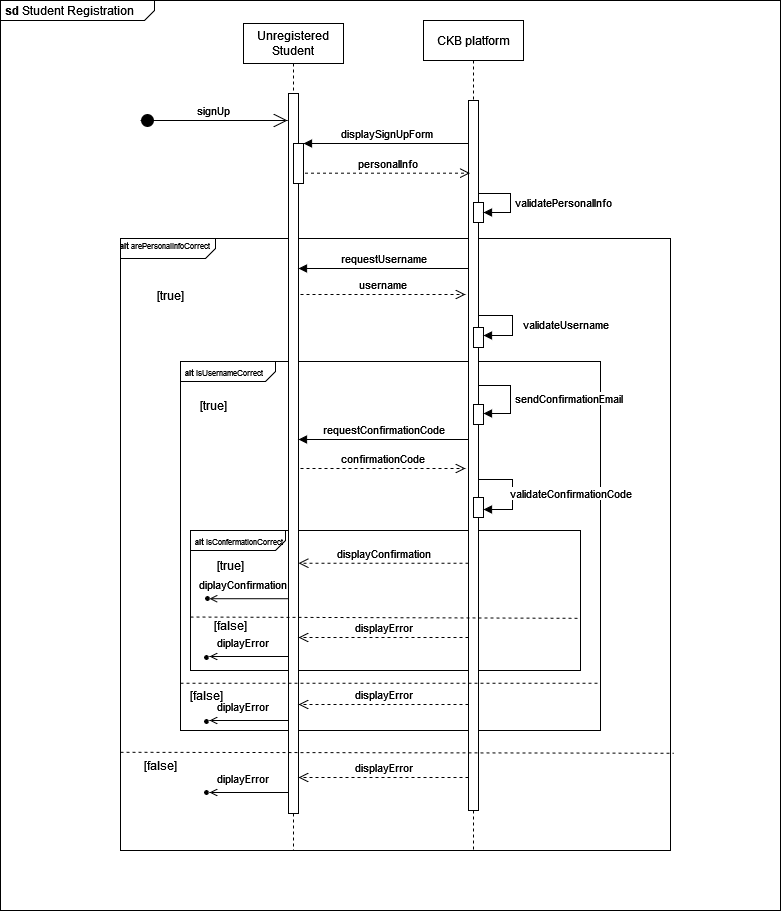

The diagram above was exported from draw.io. Its source (the exported page's mxGraphModel, read from the mxfile embedded in the PNG):
<mxGraphModel dx="1460" dy="405" grid="1" gridSize="10" guides="1" tooltips="1" connect="1" arrows="1" fold="1" page="1" pageScale="1" pageWidth="850" pageHeight="1100" math="0" shadow="0">
  <root>
    <mxCell id="0" />
    <mxCell id="1" parent="0" />
    <mxCell id="54ZpeSgUCk2w2uKkbju1-1" value="&lt;p style=&quot;margin:0px;margin-top:4px;margin-left:5px;text-align:left;&quot;&gt;&lt;b&gt;sd&lt;/b&gt; Student Registration&lt;br&gt;&lt;/p&gt;" style="html=1;shape=mxgraph.sysml.package;overflow=fill;labelX=154.29;align=left;spacingLeft=5;verticalAlign=top;spacingTop=-3;" vertex="1" parent="1">
      <mxGeometry x="-80" y="50" width="780" height="910" as="geometry" />
    </mxCell>
    <mxCell id="_n5_diI6HgIC7n9U--hE-8" value="&lt;font style=&quot;font-size: 8px;&quot;&gt;&lt;b&gt;alt&lt;/b&gt; arePersonalInfoCorrect&lt;/font&gt;" style="html=1;shape=mxgraph.sysml.package;overflow=fill;labelX=95;align=left;spacingLeft=5;verticalAlign=top;spacingTop=-3;" parent="1" vertex="1">
      <mxGeometry x="40" y="288" width="550" height="612" as="geometry" />
    </mxCell>
    <mxCell id="_n5_diI6HgIC7n9U--hE-31" value="&lt;p style=&quot;margin:0px;margin-top:4px;margin-left:5px;text-align:left;&quot;&gt;&lt;font style=&quot;font-size: 8px;&quot;&gt;&lt;b&gt;alt &lt;/b&gt;isUsernameCorrect&lt;br&gt;&lt;/font&gt;&lt;/p&gt;" style="html=1;shape=mxgraph.sysml.package;overflow=fill;labelX=95;align=left;spacingLeft=5;verticalAlign=top;spacingTop=-3;" parent="1" vertex="1">
      <mxGeometry x="100" y="411" width="420" height="369" as="geometry" />
    </mxCell>
    <mxCell id="_n5_diI6HgIC7n9U--hE-62" value="&lt;p style=&quot;margin:0px;margin-top:4px;margin-left:5px;text-align:left;&quot;&gt;&lt;font style=&quot;font-size: 8px;&quot;&gt;&lt;b&gt;alt &lt;/b&gt;isConfermationCorrect&lt;/font&gt;&lt;br&gt;&lt;/p&gt;" style="html=1;shape=mxgraph.sysml.package;overflow=fill;labelX=95;align=left;spacingLeft=5;verticalAlign=top;spacingTop=-3;" parent="1" vertex="1">
      <mxGeometry x="110" y="580" width="390" height="140" as="geometry" />
    </mxCell>
    <mxCell id="aM9ryv3xv72pqoxQDRHE-1" value="Unregistered Student" style="shape=umlLifeline;perimeter=lifelinePerimeter;whiteSpace=wrap;html=1;container=0;dropTarget=0;collapsible=0;recursiveResize=0;outlineConnect=0;portConstraint=eastwest;newEdgeStyle={&quot;edgeStyle&quot;:&quot;elbowEdgeStyle&quot;,&quot;elbow&quot;:&quot;vertical&quot;,&quot;curved&quot;:0,&quot;rounded&quot;:0};" parent="1" vertex="1">
      <mxGeometry x="163" y="73" width="100" height="827" as="geometry" />
    </mxCell>
    <mxCell id="aM9ryv3xv72pqoxQDRHE-2" value="" style="html=1;points=[];perimeter=orthogonalPerimeter;outlineConnect=0;targetShapes=umlLifeline;portConstraint=eastwest;newEdgeStyle={&quot;edgeStyle&quot;:&quot;elbowEdgeStyle&quot;,&quot;elbow&quot;:&quot;vertical&quot;,&quot;curved&quot;:0,&quot;rounded&quot;:0};" parent="aM9ryv3xv72pqoxQDRHE-1" vertex="1">
      <mxGeometry x="45" y="70" width="10" height="720" as="geometry" />
    </mxCell>
    <mxCell id="aM9ryv3xv72pqoxQDRHE-4" value="" style="html=1;points=[];perimeter=orthogonalPerimeter;outlineConnect=0;targetShapes=umlLifeline;portConstraint=eastwest;newEdgeStyle={&quot;edgeStyle&quot;:&quot;elbowEdgeStyle&quot;,&quot;elbow&quot;:&quot;vertical&quot;,&quot;curved&quot;:0,&quot;rounded&quot;:0};" parent="aM9ryv3xv72pqoxQDRHE-1" vertex="1">
      <mxGeometry x="50" y="120" width="10" height="40" as="geometry" />
    </mxCell>
    <mxCell id="aM9ryv3xv72pqoxQDRHE-5" value="CKB platform" style="shape=umlLifeline;perimeter=lifelinePerimeter;whiteSpace=wrap;html=1;container=0;dropTarget=0;collapsible=0;recursiveResize=0;outlineConnect=0;portConstraint=eastwest;newEdgeStyle={&quot;edgeStyle&quot;:&quot;elbowEdgeStyle&quot;,&quot;elbow&quot;:&quot;vertical&quot;,&quot;curved&quot;:0,&quot;rounded&quot;:0};" parent="1" vertex="1">
      <mxGeometry x="343" y="70" width="100" height="830" as="geometry" />
    </mxCell>
    <mxCell id="aM9ryv3xv72pqoxQDRHE-6" value="" style="html=1;points=[];perimeter=orthogonalPerimeter;outlineConnect=0;targetShapes=umlLifeline;portConstraint=eastwest;newEdgeStyle={&quot;edgeStyle&quot;:&quot;elbowEdgeStyle&quot;,&quot;elbow&quot;:&quot;vertical&quot;,&quot;curved&quot;:0,&quot;rounded&quot;:0};" parent="aM9ryv3xv72pqoxQDRHE-5" vertex="1">
      <mxGeometry x="45" y="80" width="10" height="710" as="geometry" />
    </mxCell>
    <mxCell id="_n5_diI6HgIC7n9U--hE-3" value="" style="html=1;points=[];perimeter=orthogonalPerimeter;outlineConnect=0;targetShapes=umlLifeline;portConstraint=eastwest;newEdgeStyle={&quot;edgeStyle&quot;:&quot;elbowEdgeStyle&quot;,&quot;elbow&quot;:&quot;vertical&quot;,&quot;curved&quot;:0,&quot;rounded&quot;:0};" parent="aM9ryv3xv72pqoxQDRHE-5" vertex="1">
      <mxGeometry x="50" y="182" width="10" height="20" as="geometry" />
    </mxCell>
    <mxCell id="_n5_diI6HgIC7n9U--hE-5" value="" style="html=1;verticalAlign=bottom;endArrow=block;edgeStyle=elbowEdgeStyle;elbow=horizontal;curved=0;rounded=0;" parent="aM9ryv3xv72pqoxQDRHE-5" edge="1">
      <mxGeometry relative="1" as="geometry">
        <mxPoint x="55" y="173" as="sourcePoint" />
        <Array as="points">
          <mxPoint x="87" y="173" />
        </Array>
        <mxPoint x="60" y="192" as="targetPoint" />
      </mxGeometry>
    </mxCell>
    <mxCell id="_n5_diI6HgIC7n9U--hE-12" value="&lt;div&gt;validatePersonalInfo&lt;/div&gt;" style="edgeLabel;html=1;align=center;verticalAlign=middle;resizable=0;points=[];" parent="_n5_diI6HgIC7n9U--hE-5" vertex="1" connectable="0">
      <mxGeometry x="0.0334" y="4" relative="1" as="geometry">
        <mxPoint x="49" as="offset" />
      </mxGeometry>
    </mxCell>
    <mxCell id="_n5_diI6HgIC7n9U--hE-30" value="" style="html=1;points=[];perimeter=orthogonalPerimeter;outlineConnect=0;targetShapes=umlLifeline;portConstraint=eastwest;newEdgeStyle={&quot;edgeStyle&quot;:&quot;elbowEdgeStyle&quot;,&quot;elbow&quot;:&quot;vertical&quot;,&quot;curved&quot;:0,&quot;rounded&quot;:0};" parent="aM9ryv3xv72pqoxQDRHE-5" vertex="1">
      <mxGeometry x="50" y="307" width="10" height="20" as="geometry" />
    </mxCell>
    <mxCell id="_n5_diI6HgIC7n9U--hE-26" value="" style="html=1;verticalAlign=bottom;endArrow=block;edgeStyle=elbowEdgeStyle;elbow=horizontal;curved=0;rounded=0;" parent="aM9ryv3xv72pqoxQDRHE-5" edge="1">
      <mxGeometry relative="1" as="geometry">
        <mxPoint x="54.99999999999977" y="295.0000000000001" as="sourcePoint" />
        <Array as="points">
          <mxPoint x="89" y="295" />
        </Array>
        <mxPoint x="59.99999999999977" y="315.0000000000001" as="targetPoint" />
      </mxGeometry>
    </mxCell>
    <mxCell id="_n5_diI6HgIC7n9U--hE-27" value="&lt;div&gt;validateUsername&lt;/div&gt;" style="edgeLabel;html=1;align=center;verticalAlign=middle;resizable=0;points=[];" parent="_n5_diI6HgIC7n9U--hE-26" vertex="1" connectable="0">
      <mxGeometry x="0.0334" y="4" relative="1" as="geometry">
        <mxPoint x="49" as="offset" />
      </mxGeometry>
    </mxCell>
    <mxCell id="_n5_diI6HgIC7n9U--hE-39" value="" style="html=1;points=[];perimeter=orthogonalPerimeter;outlineConnect=0;targetShapes=umlLifeline;portConstraint=eastwest;newEdgeStyle={&quot;edgeStyle&quot;:&quot;elbowEdgeStyle&quot;,&quot;elbow&quot;:&quot;vertical&quot;,&quot;curved&quot;:0,&quot;rounded&quot;:0};" parent="aM9ryv3xv72pqoxQDRHE-5" vertex="1">
      <mxGeometry x="50" y="384" width="10" height="20" as="geometry" />
    </mxCell>
    <mxCell id="_n5_diI6HgIC7n9U--hE-40" value="" style="html=1;verticalAlign=bottom;endArrow=block;edgeStyle=elbowEdgeStyle;elbow=horizontal;curved=0;rounded=0;" parent="aM9ryv3xv72pqoxQDRHE-5" edge="1">
      <mxGeometry relative="1" as="geometry">
        <mxPoint x="54.99999999999977" y="365.0000000000001" as="sourcePoint" />
        <Array as="points">
          <mxPoint x="87" y="365" />
        </Array>
        <mxPoint x="59.99999999999977" y="393" as="targetPoint" />
      </mxGeometry>
    </mxCell>
    <mxCell id="_n5_diI6HgIC7n9U--hE-41" value="sendConfirmationEmail" style="edgeLabel;html=1;align=center;verticalAlign=middle;resizable=0;points=[];" parent="_n5_diI6HgIC7n9U--hE-40" vertex="1" connectable="0">
      <mxGeometry x="0.0334" y="4" relative="1" as="geometry">
        <mxPoint x="54" as="offset" />
      </mxGeometry>
    </mxCell>
    <mxCell id="_n5_diI6HgIC7n9U--hE-59" value="" style="html=1;points=[];perimeter=orthogonalPerimeter;outlineConnect=0;targetShapes=umlLifeline;portConstraint=eastwest;newEdgeStyle={&quot;edgeStyle&quot;:&quot;elbowEdgeStyle&quot;,&quot;elbow&quot;:&quot;vertical&quot;,&quot;curved&quot;:0,&quot;rounded&quot;:0};" parent="aM9ryv3xv72pqoxQDRHE-5" vertex="1">
      <mxGeometry x="50" y="477" width="10" height="20" as="geometry" />
    </mxCell>
    <mxCell id="_n5_diI6HgIC7n9U--hE-60" value="" style="html=1;verticalAlign=bottom;endArrow=block;edgeStyle=elbowEdgeStyle;elbow=horizontal;curved=0;rounded=0;" parent="aM9ryv3xv72pqoxQDRHE-5" edge="1">
      <mxGeometry relative="1" as="geometry">
        <mxPoint x="54.99999999999977" y="459" as="sourcePoint" />
        <Array as="points">
          <mxPoint x="89" y="459" />
        </Array>
        <mxPoint x="59.99999999999977" y="489" as="targetPoint" />
      </mxGeometry>
    </mxCell>
    <mxCell id="_n5_diI6HgIC7n9U--hE-61" value="validateConfirmationCode" style="edgeLabel;html=1;align=center;verticalAlign=middle;resizable=0;points=[];" parent="_n5_diI6HgIC7n9U--hE-60" vertex="1" connectable="0">
      <mxGeometry x="0.0334" y="4" relative="1" as="geometry">
        <mxPoint x="54" as="offset" />
      </mxGeometry>
    </mxCell>
    <mxCell id="aM9ryv3xv72pqoxQDRHE-9" value="displaySignUpForm" style="html=1;verticalAlign=bottom;endArrow=block;edgeStyle=elbowEdgeStyle;elbow=vertical;curved=0;rounded=0;" parent="1" source="aM9ryv3xv72pqoxQDRHE-6" target="aM9ryv3xv72pqoxQDRHE-4" edge="1">
      <mxGeometry relative="1" as="geometry">
        <mxPoint x="298" y="193" as="sourcePoint" />
        <Array as="points">
          <mxPoint x="313" y="193" />
        </Array>
      </mxGeometry>
    </mxCell>
    <mxCell id="aM9ryv3xv72pqoxQDRHE-10" value="personalInfo" style="html=1;verticalAlign=bottom;endArrow=open;dashed=1;endSize=8;edgeStyle=elbowEdgeStyle;elbow=vertical;curved=0;rounded=0;" parent="1" edge="1">
      <mxGeometry relative="1" as="geometry">
        <mxPoint x="389.5" y="222.65999999999997" as="targetPoint" />
        <Array as="points">
          <mxPoint x="304.5" y="222.65999999999997" />
        </Array>
        <mxPoint x="224.5" y="222.65999999999997" as="sourcePoint" />
      </mxGeometry>
    </mxCell>
    <mxCell id="_n5_diI6HgIC7n9U--hE-9" value="" style="endArrow=none;dashed=1;html=1;rounded=0;entryX=1.006;entryY=0.918;entryDx=0;entryDy=0;entryPerimeter=0;exitX=0;exitY=0.75;exitDx=0;exitDy=0;exitPerimeter=0;" parent="1" edge="1">
      <mxGeometry width="50" height="50" relative="1" as="geometry">
        <mxPoint x="40" y="801.75" as="sourcePoint" />
        <mxPoint x="593.3" y="802.7179999999998" as="targetPoint" />
      </mxGeometry>
    </mxCell>
    <mxCell id="_n5_diI6HgIC7n9U--hE-14" value="&lt;div&gt;requestUsername&lt;/div&gt;" style="html=1;verticalAlign=bottom;endArrow=block;edgeStyle=elbowEdgeStyle;elbow=vertical;curved=0;rounded=0;" parent="1" edge="1">
      <mxGeometry relative="1" as="geometry">
        <mxPoint x="387.9999999999998" y="317.9999999999999" as="sourcePoint" />
        <Array as="points">
          <mxPoint x="310" y="318" />
        </Array>
        <mxPoint x="218" y="317.9999999999999" as="targetPoint" />
      </mxGeometry>
    </mxCell>
    <mxCell id="_n5_diI6HgIC7n9U--hE-15" value="username" style="html=1;verticalAlign=bottom;endArrow=open;dashed=1;endSize=8;edgeStyle=elbowEdgeStyle;elbow=vertical;curved=0;rounded=0;" parent="1" edge="1">
      <mxGeometry relative="1" as="geometry">
        <mxPoint x="385" y="344" as="targetPoint" />
        <Array as="points">
          <mxPoint x="300" y="344" />
        </Array>
        <mxPoint x="220" y="344" as="sourcePoint" />
      </mxGeometry>
    </mxCell>
    <mxCell id="_n5_diI6HgIC7n9U--hE-42" value="requestConfirmationCode" style="html=1;verticalAlign=bottom;endArrow=block;edgeStyle=elbowEdgeStyle;elbow=horizontal;curved=0;rounded=0;" parent="1" edge="1">
      <mxGeometry relative="1" as="geometry">
        <mxPoint x="387.9999999999998" y="489" as="sourcePoint" />
        <Array as="points">
          <mxPoint x="310" y="489" />
        </Array>
        <mxPoint x="218" y="489" as="targetPoint" />
      </mxGeometry>
    </mxCell>
    <mxCell id="_n5_diI6HgIC7n9U--hE-44" value="" style="endArrow=none;dashed=1;html=1;rounded=0;entryX=1;entryY=0.75;entryDx=0;entryDy=0;entryPerimeter=0;exitX=0;exitY=0.75;exitDx=0;exitDy=0;exitPerimeter=0;" parent="1" edge="1">
      <mxGeometry width="50" height="50" relative="1" as="geometry">
        <mxPoint x="100" y="732.75" as="sourcePoint" />
        <mxPoint x="520.0000000000001" y="732.75" as="targetPoint" />
      </mxGeometry>
    </mxCell>
    <mxCell id="_n5_diI6HgIC7n9U--hE-58" value="confirmationCode" style="html=1;verticalAlign=bottom;endArrow=open;dashed=1;endSize=8;edgeStyle=elbowEdgeStyle;elbow=vertical;curved=0;rounded=0;" parent="1" edge="1">
      <mxGeometry relative="1" as="geometry">
        <mxPoint x="385" y="518" as="targetPoint" />
        <Array as="points">
          <mxPoint x="300" y="518" />
        </Array>
        <mxPoint x="220" y="518" as="sourcePoint" />
      </mxGeometry>
    </mxCell>
    <mxCell id="_n5_diI6HgIC7n9U--hE-63" value="" style="endArrow=none;dashed=1;html=1;rounded=0;exitX=0;exitY=0.75;exitDx=0;exitDy=0;exitPerimeter=0;entryX=0.998;entryY=0.627;entryDx=0;entryDy=0;entryPerimeter=0;" parent="1" target="_n5_diI6HgIC7n9U--hE-62" edge="1">
      <mxGeometry width="50" height="50" relative="1" as="geometry">
        <mxPoint x="110" y="666.4999999999998" as="sourcePoint" />
        <mxPoint x="479.9999999999999" y="666.4999999999998" as="targetPoint" />
      </mxGeometry>
    </mxCell>
    <mxCell id="_n5_diI6HgIC7n9U--hE-65" value="displayConfirmation" style="html=1;verticalAlign=bottom;endArrow=open;dashed=1;endSize=8;edgeStyle=elbowEdgeStyle;elbow=vertical;curved=0;rounded=0;" parent="1" edge="1">
      <mxGeometry relative="1" as="geometry">
        <mxPoint x="218" y="612.7" as="targetPoint" />
        <Array as="points">
          <mxPoint x="300" y="612.7" />
        </Array>
        <mxPoint x="388" y="612.7" as="sourcePoint" />
      </mxGeometry>
    </mxCell>
    <mxCell id="_n5_diI6HgIC7n9U--hE-66" value="" style="ellipse;html=1;fillColor=strokeColor;" parent="1" vertex="1">
      <mxGeometry x="125" y="646" width="4" height="4" as="geometry" />
    </mxCell>
    <mxCell id="_n5_diI6HgIC7n9U--hE-67" value="" style="endArrow=open;html=1;rounded=0;align=center;verticalAlign=top;endFill=0;labelBackgroundColor=none;endSize=6;" parent="1" edge="1">
      <mxGeometry relative="1" as="geometry">
        <mxPoint x="208" y="648.2188553506569" as="sourcePoint" />
        <mxPoint x="128.90968331876297" y="648.2188553506569" as="targetPoint" />
      </mxGeometry>
    </mxCell>
    <mxCell id="_n5_diI6HgIC7n9U--hE-68" value="diplayConfirmation" style="edgeLabel;html=1;align=center;verticalAlign=middle;resizable=0;points=[];" parent="_n5_diI6HgIC7n9U--hE-67" vertex="1" connectable="0">
      <mxGeometry x="-0.4506" y="-1" relative="1" as="geometry">
        <mxPoint x="-24" y="-13" as="offset" />
      </mxGeometry>
    </mxCell>
    <mxCell id="_n5_diI6HgIC7n9U--hE-69" value="displayError" style="html=1;verticalAlign=bottom;endArrow=open;dashed=1;endSize=8;edgeStyle=elbowEdgeStyle;elbow=vertical;curved=0;rounded=0;" parent="1" edge="1">
      <mxGeometry relative="1" as="geometry">
        <mxPoint x="218" y="687" as="targetPoint" />
        <Array as="points">
          <mxPoint x="292" y="687" />
        </Array>
        <mxPoint x="387.9999999999998" y="687" as="sourcePoint" />
      </mxGeometry>
    </mxCell>
    <mxCell id="_n5_diI6HgIC7n9U--hE-70" style="edgeStyle=orthogonalEdgeStyle;rounded=0;orthogonalLoop=1;jettySize=auto;html=1;exitX=0.5;exitY=1;exitDx=0;exitDy=0;exitPerimeter=0;" parent="1" source="_n5_diI6HgIC7n9U--hE-8" target="_n5_diI6HgIC7n9U--hE-8" edge="1">
      <mxGeometry relative="1" as="geometry" />
    </mxCell>
    <mxCell id="_n5_diI6HgIC7n9U--hE-73" value="" style="endArrow=open;html=1;rounded=0;align=center;verticalAlign=top;endFill=0;labelBackgroundColor=none;endSize=6;" parent="1" edge="1">
      <mxGeometry relative="1" as="geometry">
        <mxPoint x="208" y="706" as="sourcePoint" />
        <mxPoint x="129" y="706" as="targetPoint" />
      </mxGeometry>
    </mxCell>
    <mxCell id="_n5_diI6HgIC7n9U--hE-74" value="diplayError" style="edgeLabel;html=1;align=center;verticalAlign=middle;resizable=0;points=[];" parent="_n5_diI6HgIC7n9U--hE-73" vertex="1" connectable="0">
      <mxGeometry x="-0.4506" y="-1" relative="1" as="geometry">
        <mxPoint x="-24" y="-13" as="offset" />
      </mxGeometry>
    </mxCell>
    <mxCell id="_n5_diI6HgIC7n9U--hE-75" value="" style="ellipse;html=1;fillColor=strokeColor;" parent="1" vertex="1">
      <mxGeometry x="124" y="705" width="4" height="4" as="geometry" />
    </mxCell>
    <mxCell id="_n5_diI6HgIC7n9U--hE-76" value="displayError" style="html=1;verticalAlign=bottom;endArrow=open;dashed=1;endSize=8;edgeStyle=elbowEdgeStyle;elbow=vertical;curved=0;rounded=0;" parent="1" edge="1">
      <mxGeometry x="0.0015" relative="1" as="geometry">
        <mxPoint x="218" y="754" as="targetPoint" />
        <Array as="points">
          <mxPoint x="292" y="754" />
        </Array>
        <mxPoint x="388" y="754" as="sourcePoint" />
        <mxPoint as="offset" />
      </mxGeometry>
    </mxCell>
    <mxCell id="_n5_diI6HgIC7n9U--hE-77" value="" style="endArrow=open;html=1;rounded=0;align=center;verticalAlign=top;endFill=0;labelBackgroundColor=none;endSize=6;" parent="1" edge="1">
      <mxGeometry relative="1" as="geometry">
        <mxPoint x="208" y="770" as="sourcePoint" />
        <mxPoint x="129" y="770" as="targetPoint" />
      </mxGeometry>
    </mxCell>
    <mxCell id="_n5_diI6HgIC7n9U--hE-78" value="diplayError" style="edgeLabel;html=1;align=center;verticalAlign=middle;resizable=0;points=[];" parent="_n5_diI6HgIC7n9U--hE-77" vertex="1" connectable="0">
      <mxGeometry x="-0.4506" y="-1" relative="1" as="geometry">
        <mxPoint x="-24" y="-13" as="offset" />
      </mxGeometry>
    </mxCell>
    <mxCell id="_n5_diI6HgIC7n9U--hE-79" value="" style="ellipse;html=1;fillColor=strokeColor;" parent="1" vertex="1">
      <mxGeometry x="124" y="769" width="4" height="4" as="geometry" />
    </mxCell>
    <mxCell id="_n5_diI6HgIC7n9U--hE-80" value="displayError" style="html=1;verticalAlign=bottom;endArrow=open;dashed=1;endSize=8;edgeStyle=elbowEdgeStyle;elbow=vertical;curved=0;rounded=0;" parent="1" edge="1">
      <mxGeometry x="0.0015" relative="1" as="geometry">
        <mxPoint x="218" y="827" as="targetPoint" />
        <Array as="points">
          <mxPoint x="292" y="827" />
        </Array>
        <mxPoint x="388" y="827" as="sourcePoint" />
        <mxPoint as="offset" />
      </mxGeometry>
    </mxCell>
    <mxCell id="_n5_diI6HgIC7n9U--hE-81" value="" style="endArrow=open;html=1;rounded=0;align=center;verticalAlign=top;endFill=0;labelBackgroundColor=none;endSize=6;" parent="1" edge="1">
      <mxGeometry relative="1" as="geometry">
        <mxPoint x="208" y="842" as="sourcePoint" />
        <mxPoint x="129" y="842" as="targetPoint" />
      </mxGeometry>
    </mxCell>
    <mxCell id="_n5_diI6HgIC7n9U--hE-82" value="diplayError" style="edgeLabel;html=1;align=center;verticalAlign=middle;resizable=0;points=[];" parent="_n5_diI6HgIC7n9U--hE-81" vertex="1" connectable="0">
      <mxGeometry x="-0.4506" y="-1" relative="1" as="geometry">
        <mxPoint x="-24" y="-13" as="offset" />
      </mxGeometry>
    </mxCell>
    <mxCell id="_n5_diI6HgIC7n9U--hE-83" value="" style="ellipse;html=1;fillColor=strokeColor;" parent="1" vertex="1">
      <mxGeometry x="124" y="840" width="4" height="4" as="geometry" />
    </mxCell>
    <mxCell id="_n5_diI6HgIC7n9U--hE-84" value="[true]" style="text;html=1;strokeColor=none;fillColor=none;align=center;verticalAlign=middle;whiteSpace=wrap;rounded=0;" parent="1" vertex="1">
      <mxGeometry x="103" y="440" width="60" height="30" as="geometry" />
    </mxCell>
    <mxCell id="_n5_diI6HgIC7n9U--hE-85" value="[true]" style="text;html=1;strokeColor=none;fillColor=none;align=center;verticalAlign=middle;whiteSpace=wrap;rounded=0;" parent="1" vertex="1">
      <mxGeometry x="60" y="330" width="60" height="30" as="geometry" />
    </mxCell>
    <mxCell id="_n5_diI6HgIC7n9U--hE-86" value="[true]" style="text;html=1;strokeColor=none;fillColor=none;align=center;verticalAlign=middle;whiteSpace=wrap;rounded=0;" parent="1" vertex="1">
      <mxGeometry x="120" y="600" width="60" height="30" as="geometry" />
    </mxCell>
    <mxCell id="_n5_diI6HgIC7n9U--hE-87" value="[false]" style="text;html=1;strokeColor=none;fillColor=none;align=center;verticalAlign=middle;whiteSpace=wrap;rounded=0;" parent="1" vertex="1">
      <mxGeometry x="120" y="660" width="60" height="30" as="geometry" />
    </mxCell>
    <mxCell id="_n5_diI6HgIC7n9U--hE-89" value="[false]" style="text;html=1;strokeColor=none;fillColor=none;align=center;verticalAlign=middle;whiteSpace=wrap;rounded=0;" parent="1" vertex="1">
      <mxGeometry x="96" y="730" width="60" height="30" as="geometry" />
    </mxCell>
    <mxCell id="_n5_diI6HgIC7n9U--hE-90" value="[false]" style="text;html=1;strokeColor=none;fillColor=none;align=center;verticalAlign=middle;whiteSpace=wrap;rounded=0;" parent="1" vertex="1">
      <mxGeometry x="50" y="800" width="60" height="30" as="geometry" />
    </mxCell>
    <mxCell id="_n5_diI6HgIC7n9U--hE-94" value="signUp" style="edgeStyle=none;html=1;endArrow=open;endSize=12;verticalAlign=bottom;startArrow=sysMLFound;startSize=12;rounded=0;" parent="1" edge="1">
      <mxGeometry width="160" relative="1" as="geometry">
        <mxPoint x="60" y="170" as="sourcePoint" />
        <mxPoint x="207" y="170" as="targetPoint" />
      </mxGeometry>
    </mxCell>
  </root>
</mxGraphModel>